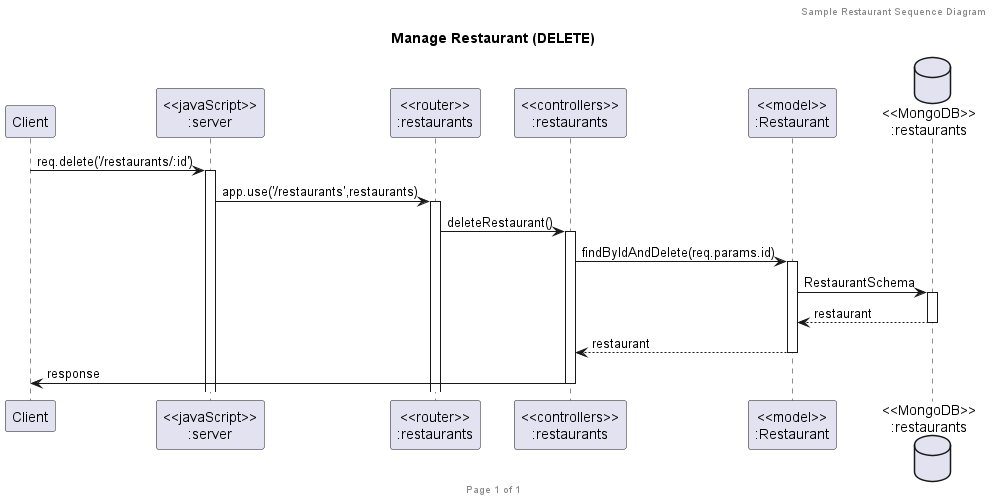

The diagram above was rendered by PlantUML. Its source (embedded in the PNG):
@startuml Manage Restaurant (DELETE)

header Sample Restaurant Sequence Diagram
footer Page %page% of %lastpage%
title "Manage Restaurant (DELETE)"

participant "Client" as client
participant "<<javaScript>>\n:server" as server
participant "<<router>>\n:restaurants" as routerRestaurants
participant "<<controllers>>\n:restaurants" as controllersRestaurants
participant "<<model>>\n:Restaurant" as modelRestaurant
database "<<MongoDB>>\n:restaurants" as RestaurantsDatabase

client->server ++:req.delete('/restaurants/:id')
server->routerRestaurants ++:app.use('/restaurants',restaurants)
routerRestaurants -> controllersRestaurants ++:deleteRestaurant()
controllersRestaurants->modelRestaurant ++:findByIdAndDelete(req.params.id)
modelRestaurant ->RestaurantsDatabase ++: RestaurantSchema
RestaurantsDatabase --> modelRestaurant --: restaurant
controllersRestaurants <-- modelRestaurant --:restaurant
controllersRestaurants->client --:response

@enduml